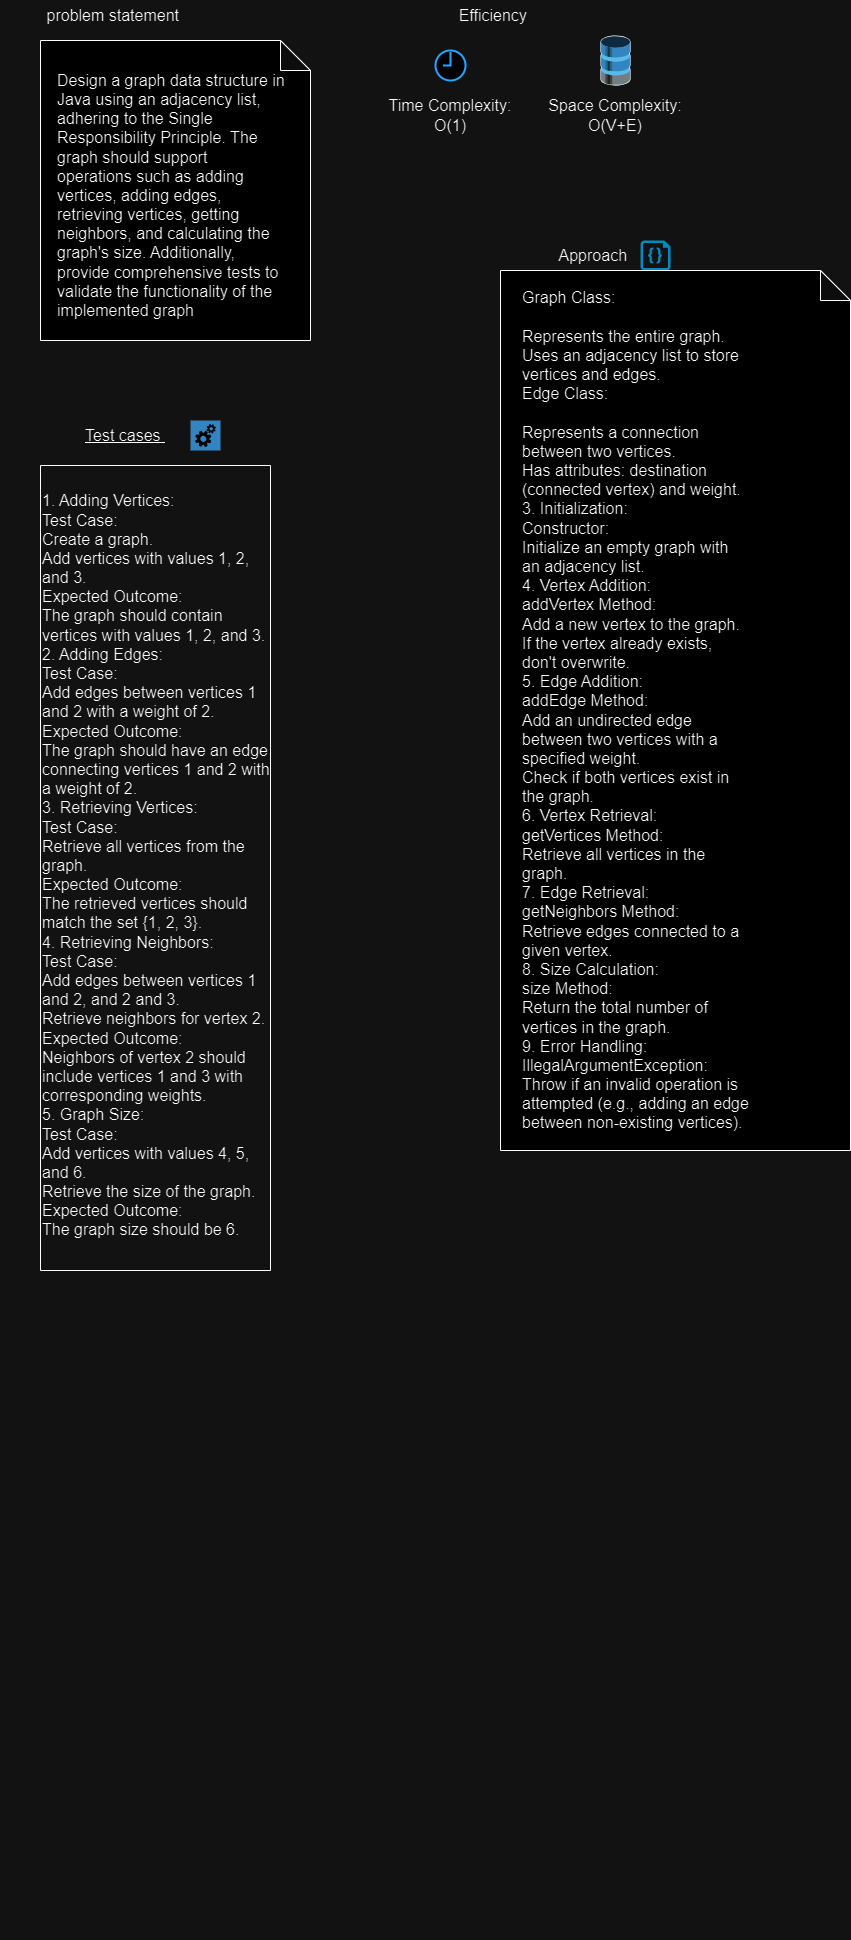

The diagram above was exported from draw.io. Its source (the exported page's mxGraphModel, read from the mxfile embedded in the PNG):
<mxGraphModel dx="658" dy="445" grid="1" gridSize="10" guides="1" tooltips="1" connect="1" arrows="1" fold="1" page="1" pageScale="1" pageWidth="850" pageHeight="1100" math="0" shadow="0">
  <root>
    <mxCell id="0" />
    <mxCell id="1" parent="0" />
    <mxCell id="hIKXRNgMxzVhQn7wR2U1-1" value="&lt;font size=&quot;3&quot;&gt;problem statement&amp;nbsp;&lt;/font&gt;" style="text;html=1;strokeColor=none;fillColor=none;align=center;verticalAlign=middle;whiteSpace=wrap;rounded=0;" parent="1" vertex="1">
      <mxGeometry y="30" width="230" height="30" as="geometry" />
    </mxCell>
    <mxCell id="hIKXRNgMxzVhQn7wR2U1-3" value="" style="shape=note;whiteSpace=wrap;html=1;backgroundOutline=1;darkOpacity=0.05;" parent="1" vertex="1">
      <mxGeometry x="40" y="70" width="270" height="300" as="geometry" />
    </mxCell>
    <mxCell id="hIKXRNgMxzVhQn7wR2U1-4" value="&lt;font size=&quot;3&quot;&gt;Design a graph data structure in Java using an adjacency list, adhering to the Single Responsibility Principle. The graph should support operations such as adding vertices, adding edges, retrieving vertices, getting neighbors, and calculating the graph's size. Additionally, provide comprehensive tests to validate the functionality of the implemented graph&lt;/font&gt;" style="text;html=1;strokeColor=none;fillColor=none;align=left;verticalAlign=middle;whiteSpace=wrap;rounded=0;" parent="1" vertex="1">
      <mxGeometry x="54.62" y="210" width="230" height="30" as="geometry" />
    </mxCell>
    <mxCell id="hIKXRNgMxzVhQn7wR2U1-6" value="&lt;font size=&quot;3&quot;&gt;Efficiency&amp;nbsp;&lt;/font&gt;" style="text;html=1;strokeColor=none;fillColor=none;align=center;verticalAlign=middle;whiteSpace=wrap;rounded=0;" parent="1" vertex="1">
      <mxGeometry x="380" y="30" width="230" height="30" as="geometry" />
    </mxCell>
    <mxCell id="hIKXRNgMxzVhQn7wR2U1-10" value="&lt;div&gt;&lt;font size=&quot;3&quot;&gt;Time Complexity:&lt;/font&gt;&lt;/div&gt;&lt;div&gt;&lt;font size=&quot;3&quot;&gt;O(1)&lt;/font&gt;&lt;/div&gt;" style="text;html=1;strokeColor=none;fillColor=none;align=center;verticalAlign=middle;whiteSpace=wrap;rounded=0;" parent="1" vertex="1">
      <mxGeometry x="335" y="130" width="230" height="30" as="geometry" />
    </mxCell>
    <mxCell id="hIKXRNgMxzVhQn7wR2U1-12" value="" style="shadow=0;dashed=0;html=1;labelPosition=center;verticalLabelPosition=bottom;verticalAlign=top;align=center;outlineConnect=0;shape=mxgraph.veeam.3d.lost_space;" parent="1" vertex="1">
      <mxGeometry x="600" y="65" width="30" height="50" as="geometry" />
    </mxCell>
    <mxCell id="hIKXRNgMxzVhQn7wR2U1-13" value="&lt;div&gt;&lt;font size=&quot;3&quot;&gt;Space Complexity:&lt;/font&gt;&lt;/div&gt;&lt;div&gt;&lt;font size=&quot;3&quot;&gt;O(V+E)&lt;/font&gt;&lt;/div&gt;" style="text;html=1;strokeColor=none;fillColor=none;align=center;verticalAlign=middle;whiteSpace=wrap;rounded=0;" parent="1" vertex="1">
      <mxGeometry x="535" y="130" width="160" height="30" as="geometry" />
    </mxCell>
    <mxCell id="hIKXRNgMxzVhQn7wR2U1-15" value="&lt;font size=&quot;3&quot;&gt;&lt;u&gt;Test cases&amp;nbsp;&lt;/u&gt;&lt;/font&gt;" style="text;html=1;strokeColor=none;fillColor=none;align=center;verticalAlign=middle;whiteSpace=wrap;rounded=0;" parent="1" vertex="1">
      <mxGeometry x="10" y="450" width="230" height="30" as="geometry" />
    </mxCell>
    <mxCell id="hIKXRNgMxzVhQn7wR2U1-16" value="" style="shadow=0;dashed=0;html=1;strokeColor=none;fillColor=#4495D1;labelPosition=center;verticalLabelPosition=bottom;verticalAlign=top;align=center;outlineConnect=0;shape=mxgraph.veeam.automated_testing;" parent="1" vertex="1">
      <mxGeometry x="190" y="450" width="30" height="30" as="geometry" />
    </mxCell>
    <mxCell id="hIKXRNgMxzVhQn7wR2U1-17" value="" style="html=1;verticalLabelPosition=bottom;align=center;labelBackgroundColor=#ffffff;verticalAlign=top;strokeWidth=2;strokeColor=#0080F0;shadow=0;dashed=0;shape=mxgraph.ios7.icons.clock;" parent="1" vertex="1">
      <mxGeometry x="435" y="80" width="30" height="30" as="geometry" />
    </mxCell>
    <mxCell id="hIKXRNgMxzVhQn7wR2U1-18" value="" style="swimlane;startSize=0;" parent="1" vertex="1">
      <mxGeometry x="40" y="495" width="230" height="805" as="geometry">
        <mxRectangle x="-30" y="510" width="50" height="40" as="alternateBounds" />
      </mxGeometry>
    </mxCell>
    <mxCell id="5oywRGPjdjSomAiE-D66-1" value="&lt;div&gt;&lt;br&gt;&lt;/div&gt;" style="text;html=1;strokeColor=none;fillColor=none;align=left;verticalAlign=middle;whiteSpace=wrap;rounded=0;" parent="hIKXRNgMxzVhQn7wR2U1-18" vertex="1">
      <mxGeometry x="25" y="240" width="230" height="30" as="geometry" />
    </mxCell>
    <mxCell id="Oa7OD47vy5BF_eSVm6Jx-2" value="&lt;div&gt;&lt;font size=&quot;3&quot;&gt;1. Adding Vertices:&lt;/font&gt;&lt;/div&gt;&lt;div&gt;&lt;font size=&quot;3&quot;&gt;Test Case:&lt;/font&gt;&lt;/div&gt;&lt;div&gt;&lt;font size=&quot;3&quot;&gt;Create a graph.&lt;/font&gt;&lt;/div&gt;&lt;div&gt;&lt;font size=&quot;3&quot;&gt;Add vertices with values 1, 2, and 3.&lt;/font&gt;&lt;/div&gt;&lt;div&gt;&lt;font size=&quot;3&quot;&gt;Expected Outcome:&lt;/font&gt;&lt;/div&gt;&lt;div&gt;&lt;font size=&quot;3&quot;&gt;The graph should contain vertices with values 1, 2, and 3.&lt;/font&gt;&lt;/div&gt;&lt;div&gt;&lt;font size=&quot;3&quot;&gt;2. Adding Edges:&lt;/font&gt;&lt;/div&gt;&lt;div&gt;&lt;font size=&quot;3&quot;&gt;Test Case:&lt;/font&gt;&lt;/div&gt;&lt;div&gt;&lt;font size=&quot;3&quot;&gt;Add edges between vertices 1 and 2 with a weight of 2.&lt;/font&gt;&lt;/div&gt;&lt;div&gt;&lt;font size=&quot;3&quot;&gt;Expected Outcome:&lt;/font&gt;&lt;/div&gt;&lt;div&gt;&lt;font size=&quot;3&quot;&gt;The graph should have an edge connecting vertices 1 and 2 with a weight of 2.&lt;/font&gt;&lt;/div&gt;&lt;div&gt;&lt;font size=&quot;3&quot;&gt;3. Retrieving Vertices:&lt;/font&gt;&lt;/div&gt;&lt;div&gt;&lt;font size=&quot;3&quot;&gt;Test Case:&lt;/font&gt;&lt;/div&gt;&lt;div&gt;&lt;font size=&quot;3&quot;&gt;Retrieve all vertices from the graph.&lt;/font&gt;&lt;/div&gt;&lt;div&gt;&lt;font size=&quot;3&quot;&gt;Expected Outcome:&lt;/font&gt;&lt;/div&gt;&lt;div&gt;&lt;font size=&quot;3&quot;&gt;The retrieved vertices should match the set {1, 2, 3}.&lt;/font&gt;&lt;/div&gt;&lt;div&gt;&lt;font size=&quot;3&quot;&gt;4. Retrieving Neighbors:&lt;/font&gt;&lt;/div&gt;&lt;div&gt;&lt;font size=&quot;3&quot;&gt;Test Case:&lt;/font&gt;&lt;/div&gt;&lt;div&gt;&lt;font size=&quot;3&quot;&gt;Add edges between vertices 1 and 2, and 2 and 3.&lt;/font&gt;&lt;/div&gt;&lt;div&gt;&lt;font size=&quot;3&quot;&gt;Retrieve neighbors for vertex 2.&lt;/font&gt;&lt;/div&gt;&lt;div&gt;&lt;font size=&quot;3&quot;&gt;Expected Outcome:&lt;/font&gt;&lt;/div&gt;&lt;div&gt;&lt;font size=&quot;3&quot;&gt;Neighbors of vertex 2 should include vertices 1 and 3 with corresponding weights.&lt;/font&gt;&lt;/div&gt;&lt;div&gt;&lt;font size=&quot;3&quot;&gt;5. Graph Size:&lt;/font&gt;&lt;/div&gt;&lt;div&gt;&lt;font size=&quot;3&quot;&gt;Test Case:&lt;/font&gt;&lt;/div&gt;&lt;div&gt;&lt;font size=&quot;3&quot;&gt;Add vertices with values 4, 5, and 6.&lt;/font&gt;&lt;/div&gt;&lt;div&gt;&lt;font size=&quot;3&quot;&gt;Retrieve the size of the graph.&lt;/font&gt;&lt;/div&gt;&lt;div&gt;&lt;font size=&quot;3&quot;&gt;Expected Outcome:&lt;/font&gt;&lt;/div&gt;&lt;div&gt;&lt;font size=&quot;3&quot;&gt;The graph size should be 6.&lt;/font&gt;&lt;/div&gt;" style="text;html=1;strokeColor=none;fillColor=none;align=left;verticalAlign=middle;whiteSpace=wrap;rounded=0;" vertex="1" parent="hIKXRNgMxzVhQn7wR2U1-18">
      <mxGeometry y="385" width="230" height="30" as="geometry" />
    </mxCell>
    <mxCell id="hIKXRNgMxzVhQn7wR2U1-21" value="" style="verticalLabelPosition=bottom;html=1;verticalAlign=top;align=center;strokeColor=none;fillColor=#00BEF2;shape=mxgraph.azure.code_file;pointerEvents=1;" parent="1" vertex="1">
      <mxGeometry x="640" y="270" width="30" height="30" as="geometry" />
    </mxCell>
    <mxCell id="hIKXRNgMxzVhQn7wR2U1-27" value="" style="edgeStyle=orthogonalEdgeStyle;rounded=0;orthogonalLoop=1;jettySize=auto;html=1;" parent="1" source="hIKXRNgMxzVhQn7wR2U1-22" target="hIKXRNgMxzVhQn7wR2U1-26" edge="1">
      <mxGeometry relative="1" as="geometry" />
    </mxCell>
    <mxCell id="hIKXRNgMxzVhQn7wR2U1-22" value="&lt;font size=&quot;3&quot;&gt;Approach&amp;nbsp;&lt;/font&gt;" style="text;html=1;strokeColor=none;fillColor=none;align=center;verticalAlign=middle;whiteSpace=wrap;rounded=0;" parent="1" vertex="1">
      <mxGeometry x="480" y="270" width="230" height="30" as="geometry" />
    </mxCell>
    <mxCell id="hIKXRNgMxzVhQn7wR2U1-26" value="" style="shape=note;whiteSpace=wrap;html=1;backgroundOutline=1;darkOpacity=0.05;" parent="1" vertex="1">
      <mxGeometry x="500" y="300" width="350" height="880" as="geometry" />
    </mxCell>
    <mxCell id="5oywRGPjdjSomAiE-D66-2" value="&lt;div&gt;&lt;br&gt;&lt;/div&gt;" style="text;html=1;strokeColor=none;fillColor=none;align=center;verticalAlign=middle;whiteSpace=wrap;rounded=0;" parent="1" vertex="1">
      <mxGeometry x="350" y="1940" width="230" height="30" as="geometry" />
    </mxCell>
    <mxCell id="Oa7OD47vy5BF_eSVm6Jx-1" value="&lt;div&gt;&lt;font size=&quot;3&quot;&gt;Graph Class:&lt;/font&gt;&lt;/div&gt;&lt;div&gt;&lt;font size=&quot;3&quot;&gt;&lt;br&gt;&lt;/font&gt;&lt;/div&gt;&lt;div&gt;&lt;font size=&quot;3&quot;&gt;Represents the entire graph.&lt;/font&gt;&lt;/div&gt;&lt;div&gt;&lt;font size=&quot;3&quot;&gt;Uses an adjacency list to store vertices and edges.&lt;/font&gt;&lt;/div&gt;&lt;div&gt;&lt;font size=&quot;3&quot;&gt;Edge Class:&lt;/font&gt;&lt;/div&gt;&lt;div&gt;&lt;font size=&quot;3&quot;&gt;&lt;br&gt;&lt;/font&gt;&lt;/div&gt;&lt;div&gt;&lt;font size=&quot;3&quot;&gt;Represents a connection between two vertices.&lt;/font&gt;&lt;/div&gt;&lt;div&gt;&lt;font size=&quot;3&quot;&gt;Has attributes: destination (connected vertex) and weight.&lt;/font&gt;&lt;/div&gt;&lt;div&gt;&lt;font size=&quot;3&quot;&gt;3. Initialization:&lt;/font&gt;&lt;/div&gt;&lt;div&gt;&lt;font size=&quot;3&quot;&gt;Constructor:&lt;/font&gt;&lt;/div&gt;&lt;div&gt;&lt;font size=&quot;3&quot;&gt;Initialize an empty graph with an adjacency list.&lt;/font&gt;&lt;/div&gt;&lt;div&gt;&lt;font size=&quot;3&quot;&gt;4. Vertex Addition:&lt;/font&gt;&lt;/div&gt;&lt;div&gt;&lt;font size=&quot;3&quot;&gt;addVertex Method:&lt;/font&gt;&lt;/div&gt;&lt;div&gt;&lt;font size=&quot;3&quot;&gt;Add a new vertex to the graph.&lt;/font&gt;&lt;/div&gt;&lt;div&gt;&lt;font size=&quot;3&quot;&gt;If the vertex already exists, don't overwrite.&lt;/font&gt;&lt;/div&gt;&lt;div&gt;&lt;font size=&quot;3&quot;&gt;5. Edge Addition:&lt;/font&gt;&lt;/div&gt;&lt;div&gt;&lt;font size=&quot;3&quot;&gt;addEdge Method:&lt;/font&gt;&lt;/div&gt;&lt;div&gt;&lt;font size=&quot;3&quot;&gt;Add an undirected edge between two vertices with a specified weight.&lt;/font&gt;&lt;/div&gt;&lt;div&gt;&lt;font size=&quot;3&quot;&gt;Check if both vertices exist in the graph.&lt;/font&gt;&lt;/div&gt;&lt;div&gt;&lt;font size=&quot;3&quot;&gt;6. Vertex Retrieval:&lt;/font&gt;&lt;/div&gt;&lt;div&gt;&lt;font size=&quot;3&quot;&gt;getVertices Method:&lt;/font&gt;&lt;/div&gt;&lt;div&gt;&lt;font size=&quot;3&quot;&gt;Retrieve all vertices in the graph.&lt;/font&gt;&lt;/div&gt;&lt;div&gt;&lt;font size=&quot;3&quot;&gt;7. Edge Retrieval:&lt;/font&gt;&lt;/div&gt;&lt;div&gt;&lt;font size=&quot;3&quot;&gt;getNeighbors Method:&lt;/font&gt;&lt;/div&gt;&lt;div&gt;&lt;font size=&quot;3&quot;&gt;Retrieve edges connected to a given vertex.&lt;/font&gt;&lt;/div&gt;&lt;div&gt;&lt;font size=&quot;3&quot;&gt;8. Size Calculation:&lt;/font&gt;&lt;/div&gt;&lt;div&gt;&lt;font size=&quot;3&quot;&gt;size Method:&lt;/font&gt;&lt;/div&gt;&lt;div&gt;&lt;font size=&quot;3&quot;&gt;Return the total number of vertices in the graph.&lt;/font&gt;&lt;/div&gt;&lt;div&gt;&lt;font size=&quot;3&quot;&gt;9. Error Handling:&lt;/font&gt;&lt;/div&gt;&lt;div&gt;&lt;font size=&quot;3&quot;&gt;IllegalArgumentException:&lt;/font&gt;&lt;/div&gt;&lt;div&gt;&lt;font size=&quot;3&quot;&gt;Throw if an invalid operation is attempted (e.g., adding an edge between non-existing vertices).&lt;/font&gt;&lt;/div&gt;" style="text;html=1;strokeColor=none;fillColor=none;align=left;verticalAlign=middle;whiteSpace=wrap;rounded=0;" vertex="1" parent="1">
      <mxGeometry x="520" y="725" width="230" height="30" as="geometry" />
    </mxCell>
  </root>
</mxGraphModel>